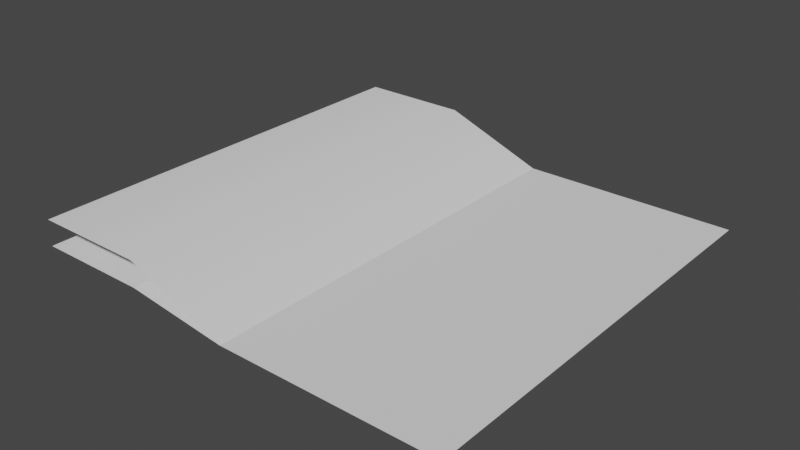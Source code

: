 # Source: s_coast-0.blend  (saved by Blender 3.2.14; exported with 4.5.12 LTS)
import bpy
from mathutils import Matrix  # noqa: F401  (used for matrix-valued properties, if any)

bpy.ops.wm.read_factory_settings(use_empty=True)
scene = bpy.context.scene
scene.name = 'Scene'

# ---- collections
col_collection = bpy.data.collections.new('Collection'); scene.collection.children.link(col_collection)

# ---- world
world_world = bpy.data.worlds.new('World'); scene.world = world_world
world_world.use_nodes = True; world_world.node_tree.nodes.clear()
_N = world_world.node_tree.nodes; _L = world_world.node_tree.links
n0 = _N.new('ShaderNodeOutputWorld'); n0.name = 'World Output'; n0.location = (300, 300)
n1 = _N.new('ShaderNodeBackground'); n1.name = 'Background'; n1.location = (10, 300)
n1.inputs[0].default_value = (0.05088, 0.05088, 0.05088, 1.0)
_L.new(n1.outputs[0], n0.inputs[0])
n0.is_active_output = True
world_world.color = (0.05088, 0.05088, 0.05088)
world_world.use_sun_shadow = False
world_world.sun_shadow_jitter_overblur = 0.0

# ---- meshes
me_plane = bpy.data.meshes.new('Plane')
me_plane.from_pydata([(-0.5, -0.5, 0.0), (-0.5, 0.5, 0.0), (-0.2395, -0.5, 0.0), (-0.001408, -0.5, -0.03), (-0.001408, 0.5, -0.03), (-0.2395, 0.5, 0.0)], [], [(0, 2, 5, 1), (2, 3, 4, 5)])
_uv = me_plane.uv_layers.new(name='UVMap')
_uv.uv.foreach_set('vector', [0.0, 0.0, 0.3203, 0.0, 0.3203, 1.0, 0.0, 1.0, 0.3203, 0.0, 0.6536, 0.0, 0.6536, 1.0, 0.3203, 1.0])
me_plane.update()
me_plane_001 = bpy.data.meshes.new('Plane.001')
me_plane_001.from_pydata([(-0.002816, -1.0, -0.06), (1.0, -1.0, -0.06), (-0.002816, 1.0, -0.06), (1.0, 1.0, -0.06)], [], [(0, 1, 3, 2)])
_uv = me_plane_001.uv_layers.new(name='UVMap')
_uv.uv.foreach_set('vector', [0.9999, 5.891e-05, 0.9999, 0.9964, 5.885e-05, 0.9964, 5.891e-05, 5.885e-05])
me_plane_001.update()
me_plane_002 = bpy.data.meshes.new('Plane.002')
me_plane_002.from_pydata([(-0.5, -0.5, 0.015), (-0.5, 0.5, 0.015), (-0.2395, -0.5, 0.015), (-0.001408, -0.5, -0.03), (-0.001408, 0.5, -0.03), (-0.2395, 0.5, 0.015)], [], [(0, 2, 5, 1), (2, 3, 4, 5)])
me_plane_002.polygons.foreach_set('use_smooth', [True] * 2)
_uv = me_plane_002.uv_layers.new(name='UVMap')
_uv.uv.foreach_set('vector', [0.0, 0.0, 0.3203, 0.0, 0.3203, 1.0, 0.0, 1.0, 0.3203, 0.0, 0.6536, 0.0, 0.6536, 1.0, 0.3203, 1.0])
me_plane_002.update()

# ---- objects
ob_rock = bpy.data.objects.new('Rock', me_plane)
ob_coast = bpy.data.objects.new('Coast', me_plane_001)
ob_grass = bpy.data.objects.new('Grass', me_plane_002)

# ---- transforms, parenting, visibility, modifiers, constraints
ob_rock.location = (0.0, 0.0, 0.0)
ob_coast.location = (0.0, 0.0, 0.0)
ob_coast.scale = (0.5, 0.5, 0.5)
ob_grass.location = (0.0, 0.0, 0.03)
ob_grass.scale = (1.0, 1.0, 2.0)

# ---- collection membership
col_collection.objects.link(ob_rock)
col_collection.objects.link(ob_coast)
col_collection.objects.link(ob_grass)

# ---- scene / render settings (as saved in the file)
scene.frame_start = 1; scene.frame_end = 250; scene.frame_set(1)
scene.render.engine = 'BLENDER_EEVEE_NEXT'
scene.cycles.sampling_pattern = 'TABULATED_SOBOL'
scene.cycles.use_light_tree = False
scene.view_settings.view_transform = 'Filmic'
bpy.context.view_layer.update()

# ---- added for rendering (the .blend has no active camera and no usable light): camera, sun
cam_auto = bpy.data.cameras.new('AutoCamera')
cam_auto.lens = 50.0
cam_auto.sensor_width = 36.0
cam_auto.clip_end = 1000.0
ob_auto_camera = bpy.data.objects.new('AutoCamera', cam_auto)
scene.collection.objects.link(ob_auto_camera)
ob_auto_camera.location = (1.31111, -1.57333, 1.06389)
ob_auto_camera.rotation_euler = (1.09748, -7.21219e-08, 0.694738)
scene.camera = ob_auto_camera
light_auto_sun = bpy.data.lights.new('AutoSun', 'SUN')
light_auto_sun.energy = 3.0
light_auto_sun.angle = 0.0523599
ob_auto_sun = bpy.data.objects.new('AutoSun', light_auto_sun)
scene.collection.objects.link(ob_auto_sun)
ob_auto_sun.rotation_euler = (0.872665, 0.174533, 0.523599)
bpy.context.view_layer.update()
